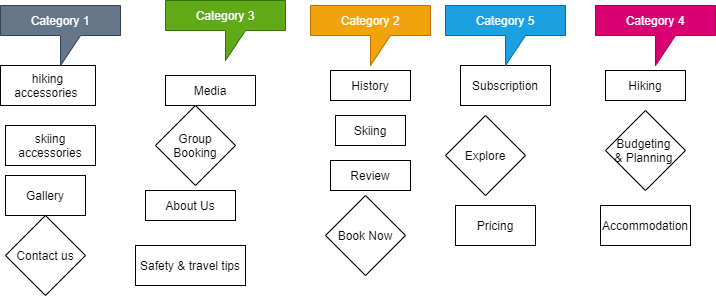

The diagram above was exported from draw.io. Its source (the exported page's mxGraphModel, read from the mxfile embedded in the PNG):
<mxGraphModel dx="868" dy="482" grid="1" gridSize="10" guides="1" tooltips="1" connect="1" arrows="1" fold="1" page="1" pageScale="1" pageWidth="850" pageHeight="1100" math="0" shadow="0">
  <root>
    <mxCell id="0" />
    <mxCell id="1" parent="0" />
    <mxCell id="u_Sb6Mnn_w9Jc_1InjnV-3" value="About Us" style="rounded=0;whiteSpace=wrap;html=1;" vertex="1" parent="1">
      <mxGeometry x="180" y="205" width="90" height="30" as="geometry" />
    </mxCell>
    <mxCell id="u_Sb6Mnn_w9Jc_1InjnV-4" value="Safety &amp;amp; travel tips" style="rounded=0;whiteSpace=wrap;html=1;" vertex="1" parent="1">
      <mxGeometry x="170" y="260" width="110" height="40" as="geometry" />
    </mxCell>
    <mxCell id="u_Sb6Mnn_w9Jc_1InjnV-5" value="Gallery" style="rounded=0;whiteSpace=wrap;html=1;" vertex="1" parent="1">
      <mxGeometry x="40" y="190" width="80" height="40" as="geometry" />
    </mxCell>
    <mxCell id="u_Sb6Mnn_w9Jc_1InjnV-6" value="Media" style="rounded=0;whiteSpace=wrap;html=1;" vertex="1" parent="1">
      <mxGeometry x="200" y="90" width="90" height="30" as="geometry" />
    </mxCell>
    <mxCell id="u_Sb6Mnn_w9Jc_1InjnV-7" value="Skiing" style="rounded=0;whiteSpace=wrap;html=1;" vertex="1" parent="1">
      <mxGeometry x="370" y="130" width="70" height="30" as="geometry" />
    </mxCell>
    <mxCell id="u_Sb6Mnn_w9Jc_1InjnV-8" value="History" style="rounded=0;whiteSpace=wrap;html=1;" vertex="1" parent="1">
      <mxGeometry x="365" y="85" width="80" height="30" as="geometry" />
    </mxCell>
    <mxCell id="u_Sb6Mnn_w9Jc_1InjnV-9" value="Review" style="rounded=0;whiteSpace=wrap;html=1;" vertex="1" parent="1">
      <mxGeometry x="365" y="175" width="80" height="30" as="geometry" />
    </mxCell>
    <mxCell id="u_Sb6Mnn_w9Jc_1InjnV-10" value="Hiking" style="rounded=0;whiteSpace=wrap;html=1;" vertex="1" parent="1">
      <mxGeometry x="640" y="85" width="80" height="30" as="geometry" />
    </mxCell>
    <mxCell id="u_Sb6Mnn_w9Jc_1InjnV-11" value="Accommodation" style="rounded=0;whiteSpace=wrap;html=1;" vertex="1" parent="1">
      <mxGeometry x="635" y="220" width="90" height="40" as="geometry" />
    </mxCell>
    <mxCell id="u_Sb6Mnn_w9Jc_1InjnV-13" value="Explore" style="rhombus;whiteSpace=wrap;html=1;" vertex="1" parent="1">
      <mxGeometry x="480" y="130" width="80" height="80" as="geometry" />
    </mxCell>
    <mxCell id="u_Sb6Mnn_w9Jc_1InjnV-14" value="Contact us" style="rhombus;whiteSpace=wrap;html=1;" vertex="1" parent="1">
      <mxGeometry x="40" y="230" width="80" height="80" as="geometry" />
    </mxCell>
    <mxCell id="u_Sb6Mnn_w9Jc_1InjnV-15" value="Book Now" style="rhombus;whiteSpace=wrap;html=1;" vertex="1" parent="1">
      <mxGeometry x="360" y="210" width="80" height="80" as="geometry" />
    </mxCell>
    <mxCell id="u_Sb6Mnn_w9Jc_1InjnV-16" value="Budgeting&amp;nbsp;&lt;br&gt;&amp;amp; Planning&amp;nbsp;" style="rhombus;whiteSpace=wrap;html=1;" vertex="1" parent="1">
      <mxGeometry x="640" y="125" width="80" height="80" as="geometry" />
    </mxCell>
    <mxCell id="u_Sb6Mnn_w9Jc_1InjnV-17" value="Group Booking" style="rhombus;whiteSpace=wrap;html=1;" vertex="1" parent="1">
      <mxGeometry x="190" y="120" width="80" height="80" as="geometry" />
    </mxCell>
    <mxCell id="u_Sb6Mnn_w9Jc_1InjnV-18" value="Pricing" style="rounded=0;whiteSpace=wrap;html=1;" vertex="1" parent="1">
      <mxGeometry x="490" y="220" width="80" height="40" as="geometry" />
    </mxCell>
    <mxCell id="u_Sb6Mnn_w9Jc_1InjnV-19" value="hiking accessories&amp;nbsp;" style="rounded=0;whiteSpace=wrap;html=1;" vertex="1" parent="1">
      <mxGeometry x="35" y="80" width="95" height="40" as="geometry" />
    </mxCell>
    <mxCell id="u_Sb6Mnn_w9Jc_1InjnV-20" value="skiing accessories" style="rounded=0;whiteSpace=wrap;html=1;" vertex="1" parent="1">
      <mxGeometry x="40" y="140" width="90" height="40" as="geometry" />
    </mxCell>
    <mxCell id="u_Sb6Mnn_w9Jc_1InjnV-21" value="Subscription" style="rounded=0;whiteSpace=wrap;html=1;" vertex="1" parent="1">
      <mxGeometry x="495" y="80" width="90" height="40" as="geometry" />
    </mxCell>
    <mxCell id="u_Sb6Mnn_w9Jc_1InjnV-23" value="Category 1" style="shape=callout;whiteSpace=wrap;html=1;perimeter=calloutPerimeter;fillColor=#647687;strokeColor=#314354;fontColor=#ffffff;" vertex="1" parent="1">
      <mxGeometry x="35" y="20" width="120" height="60" as="geometry" />
    </mxCell>
    <mxCell id="u_Sb6Mnn_w9Jc_1InjnV-24" value="Category 3" style="shape=callout;whiteSpace=wrap;html=1;perimeter=calloutPerimeter;fillColor=#60a917;strokeColor=#2D7600;fontColor=#ffffff;" vertex="1" parent="1">
      <mxGeometry x="200" y="15" width="120" height="60" as="geometry" />
    </mxCell>
    <mxCell id="u_Sb6Mnn_w9Jc_1InjnV-25" value="Category 2" style="shape=callout;whiteSpace=wrap;html=1;perimeter=calloutPerimeter;fillColor=#f0a30a;strokeColor=#BD7000;fontColor=#ffffff;" vertex="1" parent="1">
      <mxGeometry x="345" y="20" width="120" height="60" as="geometry" />
    </mxCell>
    <mxCell id="u_Sb6Mnn_w9Jc_1InjnV-26" value="Category 4" style="shape=callout;whiteSpace=wrap;html=1;perimeter=calloutPerimeter;fillColor=#d80073;strokeColor=#A50040;fontColor=#ffffff;" vertex="1" parent="1">
      <mxGeometry x="630" y="20" width="120" height="60" as="geometry" />
    </mxCell>
    <mxCell id="u_Sb6Mnn_w9Jc_1InjnV-27" value="Category 5" style="shape=callout;whiteSpace=wrap;html=1;perimeter=calloutPerimeter;fillColor=#1ba1e2;strokeColor=#006EAF;fontColor=#ffffff;" vertex="1" parent="1">
      <mxGeometry x="480" y="20" width="120" height="60" as="geometry" />
    </mxCell>
  </root>
</mxGraphModel>